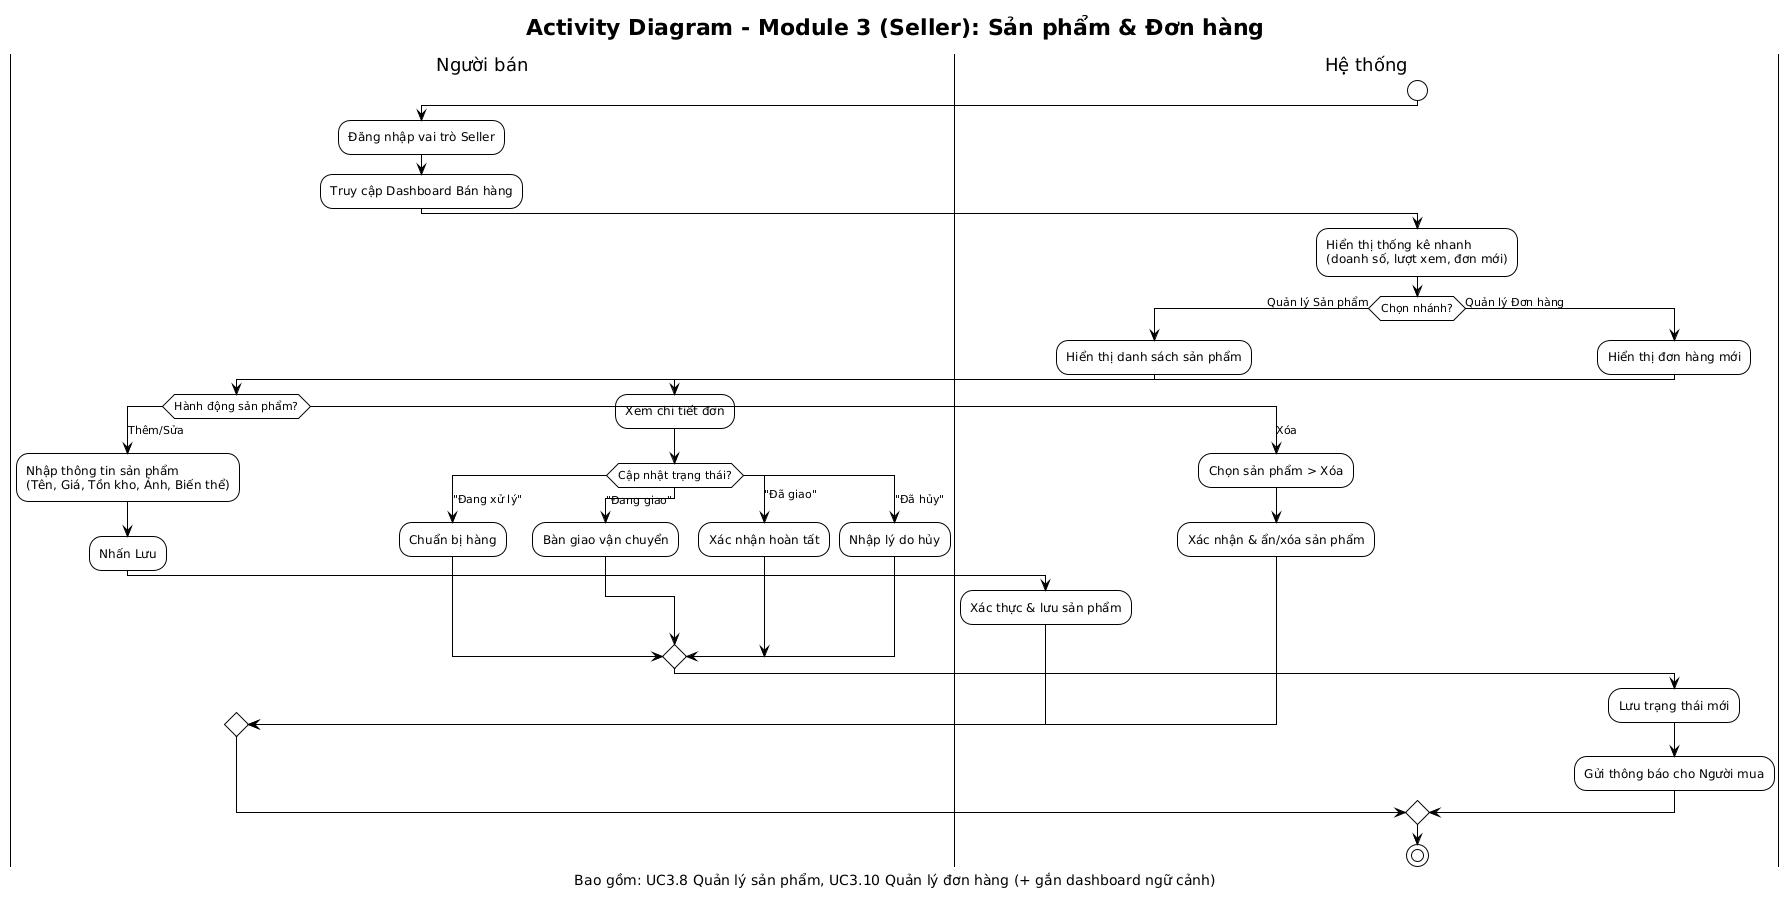

The diagram above was rendered by PlantUML. Its source (embedded in the PNG):
@startuml
!theme plain
title Activity Diagram - Module 3 (Seller): Sản phẩm & Đơn hàng
caption Bao gồm: UC3.8 Quản lý sản phẩm, UC3.10 Quản lý đơn hàng (+ gắn dashboard ngữ cảnh)

|Người bán|
|Hệ thống|

start

|Người bán|
:Đăng nhập vai trò Seller;
:Truy cập Dashboard Bán hàng;

|Hệ thống|
:Hiển thị thống kê nhanh\n(doanh số, lượt xem, đơn mới);

if (Chọn nhánh?) then (Quản lý Sản phẩm)
  |Hệ thống|
  :Hiển thị danh sách sản phẩm;

  |Người bán|
  switch (Hành động sản phẩm?)
  case (Thêm/Sửa)
    :Nhập thông tin sản phẩm\n(Tên, Giá, Tồn kho, Ảnh, Biến thể);
    :Nhấn Lưu;

    |Hệ thống|
    :Xác thực & lưu sản phẩm;
  case (Xóa)
    :Chọn sản phẩm > Xóa;

    |Hệ thống|
    :Xác nhận & ẩn/xóa sản phẩm;
  endswitch
else (Quản lý Đơn hàng)
  |Hệ thống|
  :Hiển thị đơn hàng mới;

  |Người bán|
  :Xem chi tiết đơn;

  switch (Cập nhật trạng thái?)
  case ("Đang xử lý")
    :Chuẩn bị hàng;
  case ("Đang giao")
    :Bàn giao vận chuyển;
  case ("Đã giao")
    :Xác nhận hoàn tất;
  case ("Đã hủy")
    :Nhập lý do hủy;
  endswitch

  |Hệ thống|
  :Lưu trạng thái mới;
  :Gửi thông báo cho Người mua;
endif

stop
@enduml